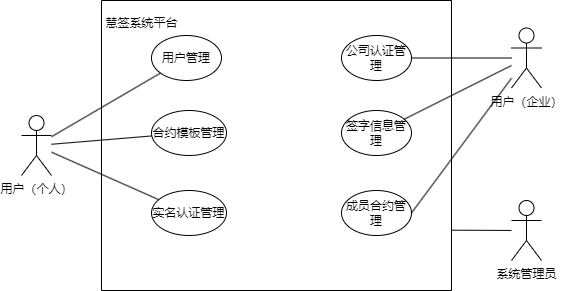

The diagram above was exported from draw.io. Its source (the exported page's mxGraphModel, read from the mxfile embedded in the PNG):
<mxGraphModel dx="1064" dy="593" grid="1" gridSize="10" guides="1" tooltips="1" connect="1" arrows="1" fold="1" page="1" pageScale="1" pageWidth="850" pageHeight="1100" math="0" shadow="0">
  <root>
    <mxCell id="0" />
    <mxCell id="1" parent="0" />
    <mxCell id="Sk_oEedFQZ7zvJNqAbll-1" value="用户（个人）" style="shape=umlActor;verticalLabelPosition=bottom;verticalAlign=top;html=1;outlineConnect=0;" vertex="1" parent="1">
      <mxGeometry x="190" y="215" width="30" height="60" as="geometry" />
    </mxCell>
    <mxCell id="Sk_oEedFQZ7zvJNqAbll-2" value="" style="swimlane;startSize=0;" vertex="1" parent="1">
      <mxGeometry x="270" y="100" width="350" height="290" as="geometry">
        <mxRectangle x="250" y="160" width="50" height="40" as="alternateBounds" />
      </mxGeometry>
    </mxCell>
    <mxCell id="Sk_oEedFQZ7zvJNqAbll-3" value="合约模板管理" style="ellipse;whiteSpace=wrap;html=1;" vertex="1" parent="Sk_oEedFQZ7zvJNqAbll-2">
      <mxGeometry x="50" y="110" width="75" height="45" as="geometry" />
    </mxCell>
    <mxCell id="Sk_oEedFQZ7zvJNqAbll-4" value="实名认证管理" style="ellipse;whiteSpace=wrap;html=1;" vertex="1" parent="Sk_oEedFQZ7zvJNqAbll-2">
      <mxGeometry x="50" y="190" width="75" height="45" as="geometry" />
    </mxCell>
    <mxCell id="Sk_oEedFQZ7zvJNqAbll-5" value="签字信息管理" style="ellipse;whiteSpace=wrap;html=1;" vertex="1" parent="Sk_oEedFQZ7zvJNqAbll-2">
      <mxGeometry x="240" y="110" width="70" height="45" as="geometry" />
    </mxCell>
    <mxCell id="Sk_oEedFQZ7zvJNqAbll-6" value="成员合约管理" style="ellipse;whiteSpace=wrap;html=1;" vertex="1" parent="Sk_oEedFQZ7zvJNqAbll-2">
      <mxGeometry x="240" y="190" width="70" height="45" as="geometry" />
    </mxCell>
    <mxCell id="Sk_oEedFQZ7zvJNqAbll-7" value="公司认证管理" style="ellipse;whiteSpace=wrap;html=1;" vertex="1" parent="Sk_oEedFQZ7zvJNqAbll-2">
      <mxGeometry x="240" y="35" width="70" height="45" as="geometry" />
    </mxCell>
    <mxCell id="Sk_oEedFQZ7zvJNqAbll-8" value="用户（企业）" style="shape=umlActor;verticalLabelPosition=bottom;verticalAlign=top;html=1;outlineConnect=0;" vertex="1" parent="1">
      <mxGeometry x="680" y="127.5" width="30" height="60" as="geometry" />
    </mxCell>
    <mxCell id="Sk_oEedFQZ7zvJNqAbll-9" value="慧签系统平台" style="text;html=1;align=center;verticalAlign=middle;resizable=0;points=[];autosize=1;strokeColor=none;fillColor=none;" vertex="1" parent="1">
      <mxGeometry x="260" y="108" width="100" height="30" as="geometry" />
    </mxCell>
    <mxCell id="Sk_oEedFQZ7zvJNqAbll-10" value="用户管理" style="ellipse;whiteSpace=wrap;html=1;" vertex="1" parent="1">
      <mxGeometry x="320" y="135" width="70" height="45" as="geometry" />
    </mxCell>
    <mxCell id="Sk_oEedFQZ7zvJNqAbll-11" value="" style="endArrow=none;html=1;rounded=0;" edge="1" parent="1" source="Sk_oEedFQZ7zvJNqAbll-1" target="Sk_oEedFQZ7zvJNqAbll-10">
      <mxGeometry width="50" height="50" relative="1" as="geometry">
        <mxPoint x="240" y="230" as="sourcePoint" />
        <mxPoint x="290" y="180" as="targetPoint" />
      </mxGeometry>
    </mxCell>
    <mxCell id="Sk_oEedFQZ7zvJNqAbll-12" value="" style="endArrow=none;html=1;rounded=0;" edge="1" parent="1" source="Sk_oEedFQZ7zvJNqAbll-5" target="Sk_oEedFQZ7zvJNqAbll-8">
      <mxGeometry width="50" height="50" relative="1" as="geometry">
        <mxPoint x="580" y="317" as="sourcePoint" />
        <mxPoint x="670" y="260" as="targetPoint" />
      </mxGeometry>
    </mxCell>
    <mxCell id="Sk_oEedFQZ7zvJNqAbll-13" value="" style="endArrow=none;html=1;rounded=0;" edge="1" parent="1" source="Sk_oEedFQZ7zvJNqAbll-1" target="Sk_oEedFQZ7zvJNqAbll-4">
      <mxGeometry width="50" height="50" relative="1" as="geometry">
        <mxPoint x="200" y="357" as="sourcePoint" />
        <mxPoint x="290" y="300" as="targetPoint" />
      </mxGeometry>
    </mxCell>
    <mxCell id="Sk_oEedFQZ7zvJNqAbll-14" value="" style="endArrow=none;html=1;rounded=0;" edge="1" parent="1" source="Sk_oEedFQZ7zvJNqAbll-7" target="Sk_oEedFQZ7zvJNqAbll-8">
      <mxGeometry width="50" height="50" relative="1" as="geometry">
        <mxPoint x="580" y="186" as="sourcePoint" />
        <mxPoint x="670" y="129" as="targetPoint" />
      </mxGeometry>
    </mxCell>
    <mxCell id="Sk_oEedFQZ7zvJNqAbll-15" value="" style="endArrow=none;html=1;rounded=0;exitX=1;exitY=0.5;exitDx=0;exitDy=0;" edge="1" parent="1" source="Sk_oEedFQZ7zvJNqAbll-6" target="Sk_oEedFQZ7zvJNqAbll-8">
      <mxGeometry width="50" height="50" relative="1" as="geometry">
        <mxPoint x="570" y="347" as="sourcePoint" />
        <mxPoint x="660" y="290" as="targetPoint" />
      </mxGeometry>
    </mxCell>
    <mxCell id="Sk_oEedFQZ7zvJNqAbll-16" value="" style="endArrow=none;html=1;rounded=0;" edge="1" parent="1" source="Sk_oEedFQZ7zvJNqAbll-1" target="Sk_oEedFQZ7zvJNqAbll-3">
      <mxGeometry width="50" height="50" relative="1" as="geometry">
        <mxPoint x="220" y="267" as="sourcePoint" />
        <mxPoint x="310" y="210" as="targetPoint" />
      </mxGeometry>
    </mxCell>
    <mxCell id="Sk_oEedFQZ7zvJNqAbll-17" value="系统管理员" style="shape=umlActor;verticalLabelPosition=bottom;verticalAlign=top;html=1;outlineConnect=0;" vertex="1" parent="1">
      <mxGeometry x="680" y="300" width="30" height="60" as="geometry" />
    </mxCell>
    <mxCell id="Sk_oEedFQZ7zvJNqAbll-18" value="" style="endArrow=none;html=1;rounded=0;exitX=0.999;exitY=0.792;exitDx=0;exitDy=0;exitPerimeter=0;" edge="1" parent="1" source="Sk_oEedFQZ7zvJNqAbll-2" target="Sk_oEedFQZ7zvJNqAbll-17">
      <mxGeometry width="50" height="50" relative="1" as="geometry">
        <mxPoint x="590" y="480" as="sourcePoint" />
        <mxPoint x="640" y="430" as="targetPoint" />
      </mxGeometry>
    </mxCell>
  </root>
</mxGraphModel>